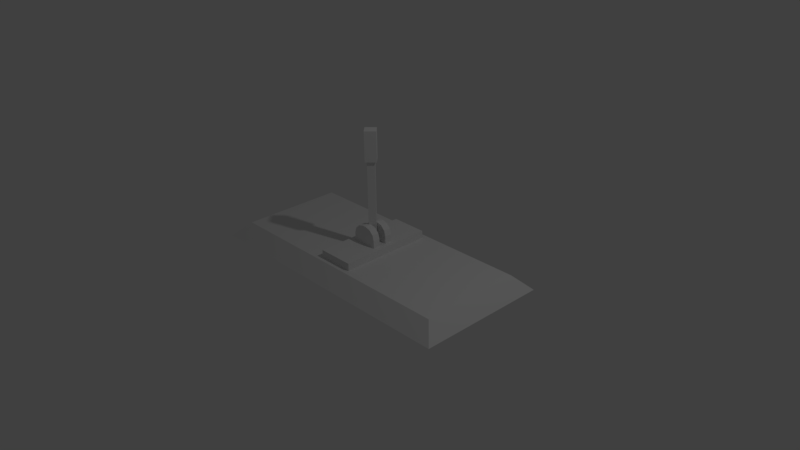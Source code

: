 # Source: Lever.blend  (saved by Blender 2.77.0; exported with 4.5.12 LTS)
import bpy
from mathutils import Matrix  # noqa: F401  (used for matrix-valued properties, if any)

bpy.ops.wm.read_factory_settings(use_empty=True)
scene = bpy.context.scene
scene.name = 'Scene'

# ---- collections
col_collection_1 = bpy.data.collections.new('Collection 1'); scene.collection.children.link(col_collection_1)

# ---- materials (node trees are filled in below, after node groups)
mat_material = bpy.data.materials.new('Material')
mat_material.alpha_threshold = 0.0
mat_material.use_transparent_shadow = False
mat_material.roughness = 0.5
mat_material.line_color = (0.0, 0.0, 0.0, 1.0)

# ---- material node trees

# ---- world
world_world = bpy.data.worlds.new('World'); scene.world = world_world
world_world.color = (0.05088, 0.05088, 0.05088)
world_world.use_sun_shadow = False
world_world.sun_shadow_jitter_overblur = 0.0
world_world.cycles.sampling_method = 'MANUAL'

# ---- cameras
cam_camera = bpy.data.cameras.new('Camera')
cam_camera.clip_end = 100.0
cam_camera.lens = 35.0
cam_camera.sensor_width = 32.0
cam_camera.sensor_height = 18.0
cam_camera.ortho_scale = 7.314
cam_camera.dof.focus_distance = 0.0
cam_camera.dof.aperture_fstop = 128.0

# ---- lights
light_lamp = bpy.data.lights.new('Lamp', 'POINT')
light_lamp.transmission_factor = 0.0
light_lamp.cutoff_distance = 30.0
light_lamp.energy = 100.0
light_lamp.shadow_buffer_clip_start = 1.001
light_lamp.shadow_soft_size = 0.1
light_lamp.shadow_maximum_resolution = 0.006
light_lamp.use_absolute_resolution = True

# ---- meshes
me_cube_002 = bpy.data.meshes.new('Cube.002')
me_cube_002.from_pydata([(3.725e-09, -0.07071, 0.3), (3.725e-09, -0.07071, 1.3), (-0.07071, -3.725e-09, 0.3), (-0.07071, -3.725e-09, 1.3), (0.07071, 3.725e-09, 0.3), (0.07071, 3.725e-09, 1.3), (-3.725e-09, 0.07071, 0.3), (-3.725e-09, 0.07071, 1.3), (6.054e-09, -0.1061, 1.3), (-0.1061, -5.588e-09, 1.3), (-5.122e-09, 0.1061, 1.3), (0.1061, 5.588e-09, 1.3), (6.054e-09, -0.1061, 1.7), (-0.1061, -5.588e-09, 1.7), (-5.122e-09, 0.1061, 1.7), (0.1061, 5.588e-09, 1.7)], [], [(1, 3, 2, 0), (3, 7, 6, 2), (7, 5, 4, 6), (5, 1, 0, 4), (0, 2, 6, 4), (7, 3, 9, 10), (8, 11, 15, 12), (5, 7, 10, 11), (3, 1, 8, 9), (1, 5, 11, 8), (15, 14, 13, 12), (10, 9, 13, 14), (11, 10, 14, 15), (9, 8, 12, 13)])
_uv = me_cube_002.uv_layers.new(name='UVMap')
_uv.uv.foreach_set('vector', [0.1819, 0.9999, 0.091, 0.9999, 0.091, 0.091, 0.1819, 0.091, 0.091, 0.9999, 0.0001137, 0.9999, 0.000114, 0.091, 0.091, 0.091, 0.3637, 0.9999, 0.2728, 0.9999, 0.2728, 0.091, 0.3637, 0.091, 0.2728, 0.9999, 0.1819, 0.9999, 0.1819, 0.091, 0.2728, 0.091, 0.1819, 0.091, 0.1819, 0.0001137, 0.2728, 0.0001137, 0.2728, 0.091, 0.8864, 2.224e-07, 0.9773, 3.337e-07, 1.0, 0.02272, 0.8637, 0.02272, 0.591, 0.02272, 0.7273, 0.02272, 0.7273, 0.3863, 0.591, 0.3863, 0.7501, 1.112e-07, 0.8409, 2.224e-07, 0.8637, 0.02272, 0.7273, 0.02272, 0.4774, -2.91e-11, 0.5683, 1.112e-07, 0.591, 0.02272, 0.4547, 0.02272, 0.6137, -2.91e-11, 0.7046, 2.224e-07, 0.7273, 0.02272, 0.591, 0.02272, 0.7273, 0.3863, 0.7273, 0.5226, 0.591, 0.5226, 0.591, 0.3863, 0.8637, 0.02272, 1.0, 0.02272, 1.0, 0.3863, 0.8637, 0.3863, 0.7273, 0.02272, 0.8637, 0.02272, 0.8637, 0.3863, 0.7273, 0.3863, 0.4547, 0.02272, 0.591, 0.02272, 0.591, 0.3863, 0.4547, 0.3863])
me_cube_002.use_remesh_preserve_volume = False
me_cube_002.use_remesh_preserve_attributes = False
me_cube_002.use_mirror_vertex_groups = False
me_cube_002.update()
me_cube_001 = bpy.data.meshes.new('Cube.001')
me_cube_001.from_pydata([(-0.25, -0.63, -2.235e-08), (-0.25, -0.63, 0.2), (-0.25, 0.63, -2.235e-08), (-0.25, 0.63, 0.2), (0.25, -0.63, -2.235e-08), (0.25, -0.63, 0.2), (0.25, 0.63, -2.235e-08), (0.25, 0.63, 0.2), (-0.25, -0.21, 0.2), (-0.25, 0.21, 0.2), (-0.25, 0.21, -2.235e-08), (-0.25, -0.21, -2.235e-08), (0.25, 0.21, 0.2), (0.25, -0.21, 0.2), (0.25, -0.21, -2.235e-08), (0.25, 0.21, -2.235e-08), (-0.175, -0.147, 0.2), (-0.175, 0.147, 0.2), (0.175, 0.147, 0.2), (0.175, -0.147, 0.2), (-0.25, 0.07, 0.2), (-0.25, -0.07, 0.2), (-0.025, -0.147, 0.45), (-0.175, -0.147, 0.3), (-0.1, -0.147, 0.4299), (-0.1549, -0.147, 0.375), (-0.175, 0.147, 0.3), (-0.025, 0.147, 0.45), (-0.1549, 0.147, 0.375), (-0.1, 0.147, 0.4299), (0.025, 0.147, 0.45), (0.175, 0.147, 0.3), (0.1, 0.147, 0.4299), (0.1549, 0.147, 0.375), (0.175, -0.147, 0.3), (0.025, -0.147, 0.45), (0.1549, -0.147, 0.375), (0.1, -0.147, 0.4299), (-0.25, 0.07, -2.235e-08), (-0.25, -0.07, -2.235e-08), (0.25, 0.07, 0.2), (0.25, -0.07, 0.2), (0.25, -0.07, -2.235e-08), (0.25, 0.07, -2.235e-08), (-0.175, -0.049, 0.2), (-0.175, 0.049, 0.2), (0.175, 0.049, 0.2), (0.175, -0.049, 0.2), (-0.025, -0.049, 0.45), (-0.025, 0.049, 0.45), (-0.1, 0.049, 0.4299), (-0.1, -0.049, 0.4299), (-0.1549, 0.049, 0.375), (-0.1549, -0.049, 0.375), (-0.175, 0.049, 0.3), (-0.175, -0.049, 0.3), (0.025, 0.049, 0.45), (0.025, -0.049, 0.45), (0.1, -0.049, 0.4299), (0.1, 0.049, 0.4299), (0.1549, -0.049, 0.375), (0.1549, 0.049, 0.375), (0.175, -0.049, 0.3), (0.175, 0.049, 0.3)], [], [(9, 3, 2, 10), (3, 7, 6, 2), (13, 5, 4, 14), (5, 1, 0, 4), (10, 2, 6, 15), (12, 7, 3, 9), (5, 13, 8, 1), (21, 8, 16, 44), (0, 11, 14, 4), (38, 10, 15, 43), (7, 12, 15, 6), (41, 13, 14, 42), (1, 8, 11, 0), (20, 9, 10, 38), (8, 13, 19, 16), (12, 9, 17, 18), (40, 12, 18, 46), (19, 47, 62, 34), (18, 17, 26, 28, 29, 27, 30, 32, 33, 31), (56, 30, 27, 49), (16, 19, 34, 36, 37, 35, 22, 24, 25, 23), (49, 27, 29, 50), (50, 29, 28, 52), (52, 28, 26, 54), (44, 16, 23, 55), (57, 35, 37, 58), (58, 37, 36, 60), (60, 36, 34, 62), (46, 18, 31, 63), (33, 61, 63, 31), (32, 59, 61, 33), (30, 56, 59, 32), (17, 45, 54, 26), (25, 53, 55, 23), (24, 51, 53, 25), (22, 48, 51, 24), (35, 57, 48, 22), (13, 41, 47, 19), (41, 40, 46, 47), (8, 21, 39, 11), (21, 20, 38, 39), (12, 40, 43, 15), (40, 41, 42, 43), (11, 39, 42, 14), (39, 38, 43, 42), (9, 20, 45, 17), (20, 21, 44, 45), (44, 47, 46, 45), (63, 54, 45, 46), (63, 61, 52, 54), (61, 59, 50, 52), (59, 56, 49, 50), (62, 47, 44, 55), (62, 55, 53, 60), (60, 53, 51, 58), (58, 51, 48, 57)])
_uv = me_cube_001.uv_layers.new(name='UVMap')
_uv.uv.foreach_set('vector', [0.1255, 0.8317, 0.1469, 0.8301, 0.151, 0.8277, 0.137, 0.8489, 0.1469, 0.8301, 0.1404, 0.8243, 0.146, 0.814, 0.151, 0.8277, 0.1901, 0.9387, 0.1695, 0.9522, 0.1655, 0.9437, 0.177, 0.9241, 0.2078, 0.9259, 0.2118, 0.9097, 0.2011, 0.9079, 0.1997, 0.909, 0.137, 0.8489, 0.151, 0.8277, 0.146, 0.814, 0.1774, 0.8594, 0.2474, 0.8813, 0.09285, 0.8413, 0.106, 0.8528, 0.06313, 0.856, 0.2078, 0.9259, 0.249, 0.8989, 0.07064, 0.8687, 0.2118, 0.9097, 0.08014, 0.8894, 0.1009, 0.9236, 0.09391, 0.9352, 0.03697, 0.8873, 0.1662, 0.9431, 0.1365, 0.9085, 0.177, 0.9241, 0.1655, 0.9437, 0.1312, 0.8662, 0.137, 0.8489, 0.1774, 0.8594, 0.1844, 0.8823, 0.1404, 0.8243, 0.2176, 0.8443, 0.1774, 0.8594, 0.146, 0.814, 0.2226, 0.9308, 0.1901, 0.9387, 0.177, 0.9241, 0.1834, 0.9048, 0.1715, 0.9441, 0.1009, 0.9236, 0.1365, 0.9085, 0.1662, 0.9431, 0.09328, 0.8402, 0.1255, 0.8317, 0.137, 0.8489, 0.1312, 0.8662, 0.1009, 0.9236, 0.1901, 0.9387, 0.1799, 0.9624, 0.09391, 0.9352, 0.2176, 0.8443, 0.1255, 0.8317, 0.1351, 0.8076, 0.2245, 0.8325, 0.2372, 0.8805, 0.2176, 0.8443, 0.2245, 0.8325, 0.2814, 0.884, 0.893, 0.3068, 0.893, 0.4083, 0.7895, 0.4083, 0.7895, 0.3068, 0.3414, 0.04806, 0.7037, 0.04806, 0.7037, 0.1516, 0.6829, 0.2292, 0.6261, 0.286, 0.5484, 0.3068, 0.4967, 0.3068, 0.419, 0.286, 0.3622, 0.2292, 0.3414, 0.1516, 0.4967, 0.4083, 0.4967, 0.3068, 0.5484, 0.3068, 0.5484, 0.4083, 0.3414, 0.04806, 0.7037, 0.04806, 0.7037, 0.1516, 0.6829, 0.2292, 0.626, 0.286, 0.5484, 0.3068, 0.4967, 0.3068, 0.419, 0.286, 0.3622, 0.2292, 0.3414, 0.1516, 0.5484, 0.4083, 0.5484, 0.3068, 0.6288, 0.3068, 0.6288, 0.4083, 0.6288, 0.4083, 0.6288, 0.3068, 0.7092, 0.3068, 0.7092, 0.4083, 0.7092, 0.4083, 0.7092, 0.3068, 0.7895, 0.3068, 0.7895, 0.4083, 0.152, 0.4083, 0.152, 0.3068, 0.2556, 0.3068, 0.2556, 0.4083, 0.5484, 0.4083, 0.5484, 0.3068, 0.6288, 0.3068, 0.6288, 0.4083, 0.6288, 0.4083, 0.6288, 0.3068, 0.7092, 0.3068, 0.7092, 0.4083, 0.7092, 0.4083, 0.7092, 0.3068, 0.7895, 0.3068, 0.7895, 0.4083, 0.152, 0.4083, 0.152, 0.3068, 0.2556, 0.3068, 0.2556, 0.4083, 0.3359, 0.3068, 0.3359, 0.4083, 0.2556, 0.4083, 0.2556, 0.3068, 0.4163, 0.3068, 0.4163, 0.4083, 0.3359, 0.4083, 0.3359, 0.3068, 0.4967, 0.3068, 0.4967, 0.4083, 0.4163, 0.4083, 0.4163, 0.3068, 0.893, 0.3068, 0.893, 0.4083, 0.7895, 0.4083, 0.7895, 0.3068, 0.3359, 0.3068, 0.3359, 0.4083, 0.2556, 0.4083, 0.2556, 0.3068, 0.4163, 0.3068, 0.4163, 0.4083, 0.3359, 0.4083, 0.3359, 0.3068, 0.4967, 0.3068, 0.4967, 0.4083, 0.4163, 0.4083, 0.4163, 0.3068, 0.5484, 0.3068, 0.5484, 0.4083, 0.4967, 0.4083, 0.4967, 0.3068, 0.1901, 0.9387, 0.2226, 0.9308, 0.2604, 0.9648, 0.1799, 0.9624, 0.2226, 0.9308, 0.2372, 0.8805, 0.2814, 0.884, 0.2604, 0.9648, 0.1009, 0.9236, 0.08014, 0.8894, 0.1302, 0.8872, 0.1365, 0.9085, 0.08014, 0.8894, 0.09328, 0.8402, 0.1312, 0.8662, 0.1302, 0.8872, 0.2176, 0.8443, 0.2372, 0.8805, 0.1844, 0.8823, 0.1774, 0.8594, 0.2372, 0.8805, 0.2226, 0.9308, 0.1834, 0.9048, 0.1844, 0.8823, 0.1365, 0.9085, 0.1302, 0.8872, 0.1834, 0.9048, 0.177, 0.9241, 0.1302, 0.8872, 0.1312, 0.8662, 0.1844, 0.8823, 0.1834, 0.9048, 0.1255, 0.8317, 0.09328, 0.8402, 0.05518, 0.8076, 0.1351, 0.8076, 0.09328, 0.8402, 0.08014, 0.8894, 0.03697, 0.8873, 0.05518, 0.8076, 0.7181, 0.8578, 0.8992, 0.8578, 0.8992, 0.9085, 0.7181, 0.9085, 0.3414, 0.5635, 0.7037, 0.5635, 0.7037, 0.667, 0.3414, 0.667, 0.3414, 0.5635, 0.3622, 0.4859, 0.6829, 0.4859, 0.7037, 0.5635, 0.3622, 0.4859, 0.419, 0.4291, 0.6261, 0.4291, 0.6829, 0.4859, 0.419, 0.4291, 0.4967, 0.4083, 0.5484, 0.4083, 0.6261, 0.4291, 0.7037, 0.5635, 0.7037, 0.667, 0.3414, 0.667, 0.3414, 0.5635, 0.7037, 0.5635, 0.3414, 0.5635, 0.3622, 0.4859, 0.6829, 0.4859, 0.6829, 0.4859, 0.3622, 0.4859, 0.419, 0.4291, 0.6261, 0.4291, 0.6261, 0.4291, 0.419, 0.4291, 0.4967, 0.4083, 0.5484, 0.4083])
me_cube_001.use_remesh_preserve_volume = False
me_cube_001.use_remesh_preserve_attributes = False
me_cube_001.use_mirror_vertex_groups = False
me_cube_001.update()
me_cube = bpy.data.meshes.new('Cube')
me_cube.from_pydata([(1.9, 0.9, -0.1), (1.9, -0.9, -0.1), (-1.9, -0.9, -0.1), (-1.9, 0.9, -0.1), (1.7, 0.7, 0.1), (1.7, -0.7, 0.1), (-1.7, -0.7, 0.1), (-1.7, 0.7, 0.1)], [], [(0, 1, 2, 3), (4, 7, 6, 5), (0, 4, 5, 1), (1, 5, 6, 2), (2, 6, 7, 3), (4, 0, 3, 7)])
_uv = me_cube.uv_layers.new(name='UVMap')
_uv.uv.foreach_set('vector', [0.7923, 0.7247, 0.7598, 0.873, 0.5219, 0.8825, 0.5545, 0.7342, 0.9311, 0.426, 0.06398, 0.426, 0.06398, 0.0689, 0.9311, 0.0689, 0.7923, 0.7247, 0.8597, 0.6982, 0.7899, 0.909, 0.7598, 0.873, 0.7598, 0.873, 0.7899, 0.909, 0.4545, 0.909, 0.5219, 0.8825, 0.5219, 0.8825, 0.4545, 0.909, 0.5243, 0.6982, 0.5545, 0.7342, 0.8597, 0.6982, 0.7923, 0.7247, 0.5545, 0.7342, 0.5243, 0.6982])
me_cube.materials.append(mat_material)
me_cube.use_remesh_preserve_volume = False
me_cube.use_remesh_preserve_attributes = False
me_cube.use_mirror_vertex_groups = False
me_cube.update()

# ---- objects
ob_cube_002 = bpy.data.objects.new('Cube.002', me_cube_002)
ob_cube_001 = bpy.data.objects.new('Cube.001', me_cube_001)
ob_cube = bpy.data.objects.new('Cube', me_cube)
ob_lamp = bpy.data.objects.new('Lamp', light_lamp)
ob_camera = bpy.data.objects.new('Camera', cam_camera)

# ---- transforms, parenting, visibility, modifiers, constraints
ob_cube_002.location = (0.0, 0.0, 0.0)
ob_cube_002.lineart.crease_threshold = 0.0
ob_cube_001.location = (0.0, 0.0, 0.0)
ob_cube_001.lineart.crease_threshold = 0.0
ob_cube.location = (0.0, 0.0, 0.0)
ob_cube.lock_rotations_4d = False
ob_cube.empty_display_type = 'ARROWS'
ob_cube.lineart.crease_threshold = 0.0
ob_lamp.location = (4.076, 1.005, 5.904)
ob_lamp.rotation_euler = (0.6503, 0.05522, 1.866)
ob_lamp.lock_rotations_4d = False
ob_lamp.empty_display_type = 'ARROWS'
ob_lamp.color = (0.0, 0.0, 0.0, 0.0)
ob_lamp.lineart.crease_threshold = 0.0
ob_camera.location = (7.481, -6.508, 5.344)
ob_camera.rotation_euler = (1.109, 0.01082, 0.8149)
ob_camera.lock_rotations_4d = False
ob_camera.empty_display_type = 'ARROWS'
ob_camera.color = (0.0, 0.0, 0.0, 0.0)
ob_camera.display_type = 'WIRE'
ob_camera.lineart.crease_threshold = 0.0

# ---- collection membership
col_collection_1.objects.link(ob_cube_002)
col_collection_1.objects.link(ob_cube_001)
col_collection_1.objects.link(ob_cube)
col_collection_1.objects.link(ob_lamp)
col_collection_1.objects.link(ob_camera)

# ---- scene / render settings (as saved in the file)
scene.camera = ob_camera
scene.frame_start = 1; scene.frame_end = 250; scene.frame_set(1)
scene.render.engine = 'BLENDER_EEVEE_NEXT'
scene.render.resolution_percentage = 50
scene.render.dither_intensity = 0.0
scene.cycles.use_denoising = False
scene.cycles.samples = 128
scene.cycles.sampling_pattern = 'TABULATED_SOBOL'
scene.cycles.light_sampling_threshold = 0.0
scene.cycles.use_adaptive_sampling = False
scene.cycles.use_light_tree = False
scene.cycles.blur_glossy = 0.0
scene.cycles.sample_clamp_indirect = 0.0
scene.view_settings.view_transform = 'Standard'
bpy.context.view_layer.update()
